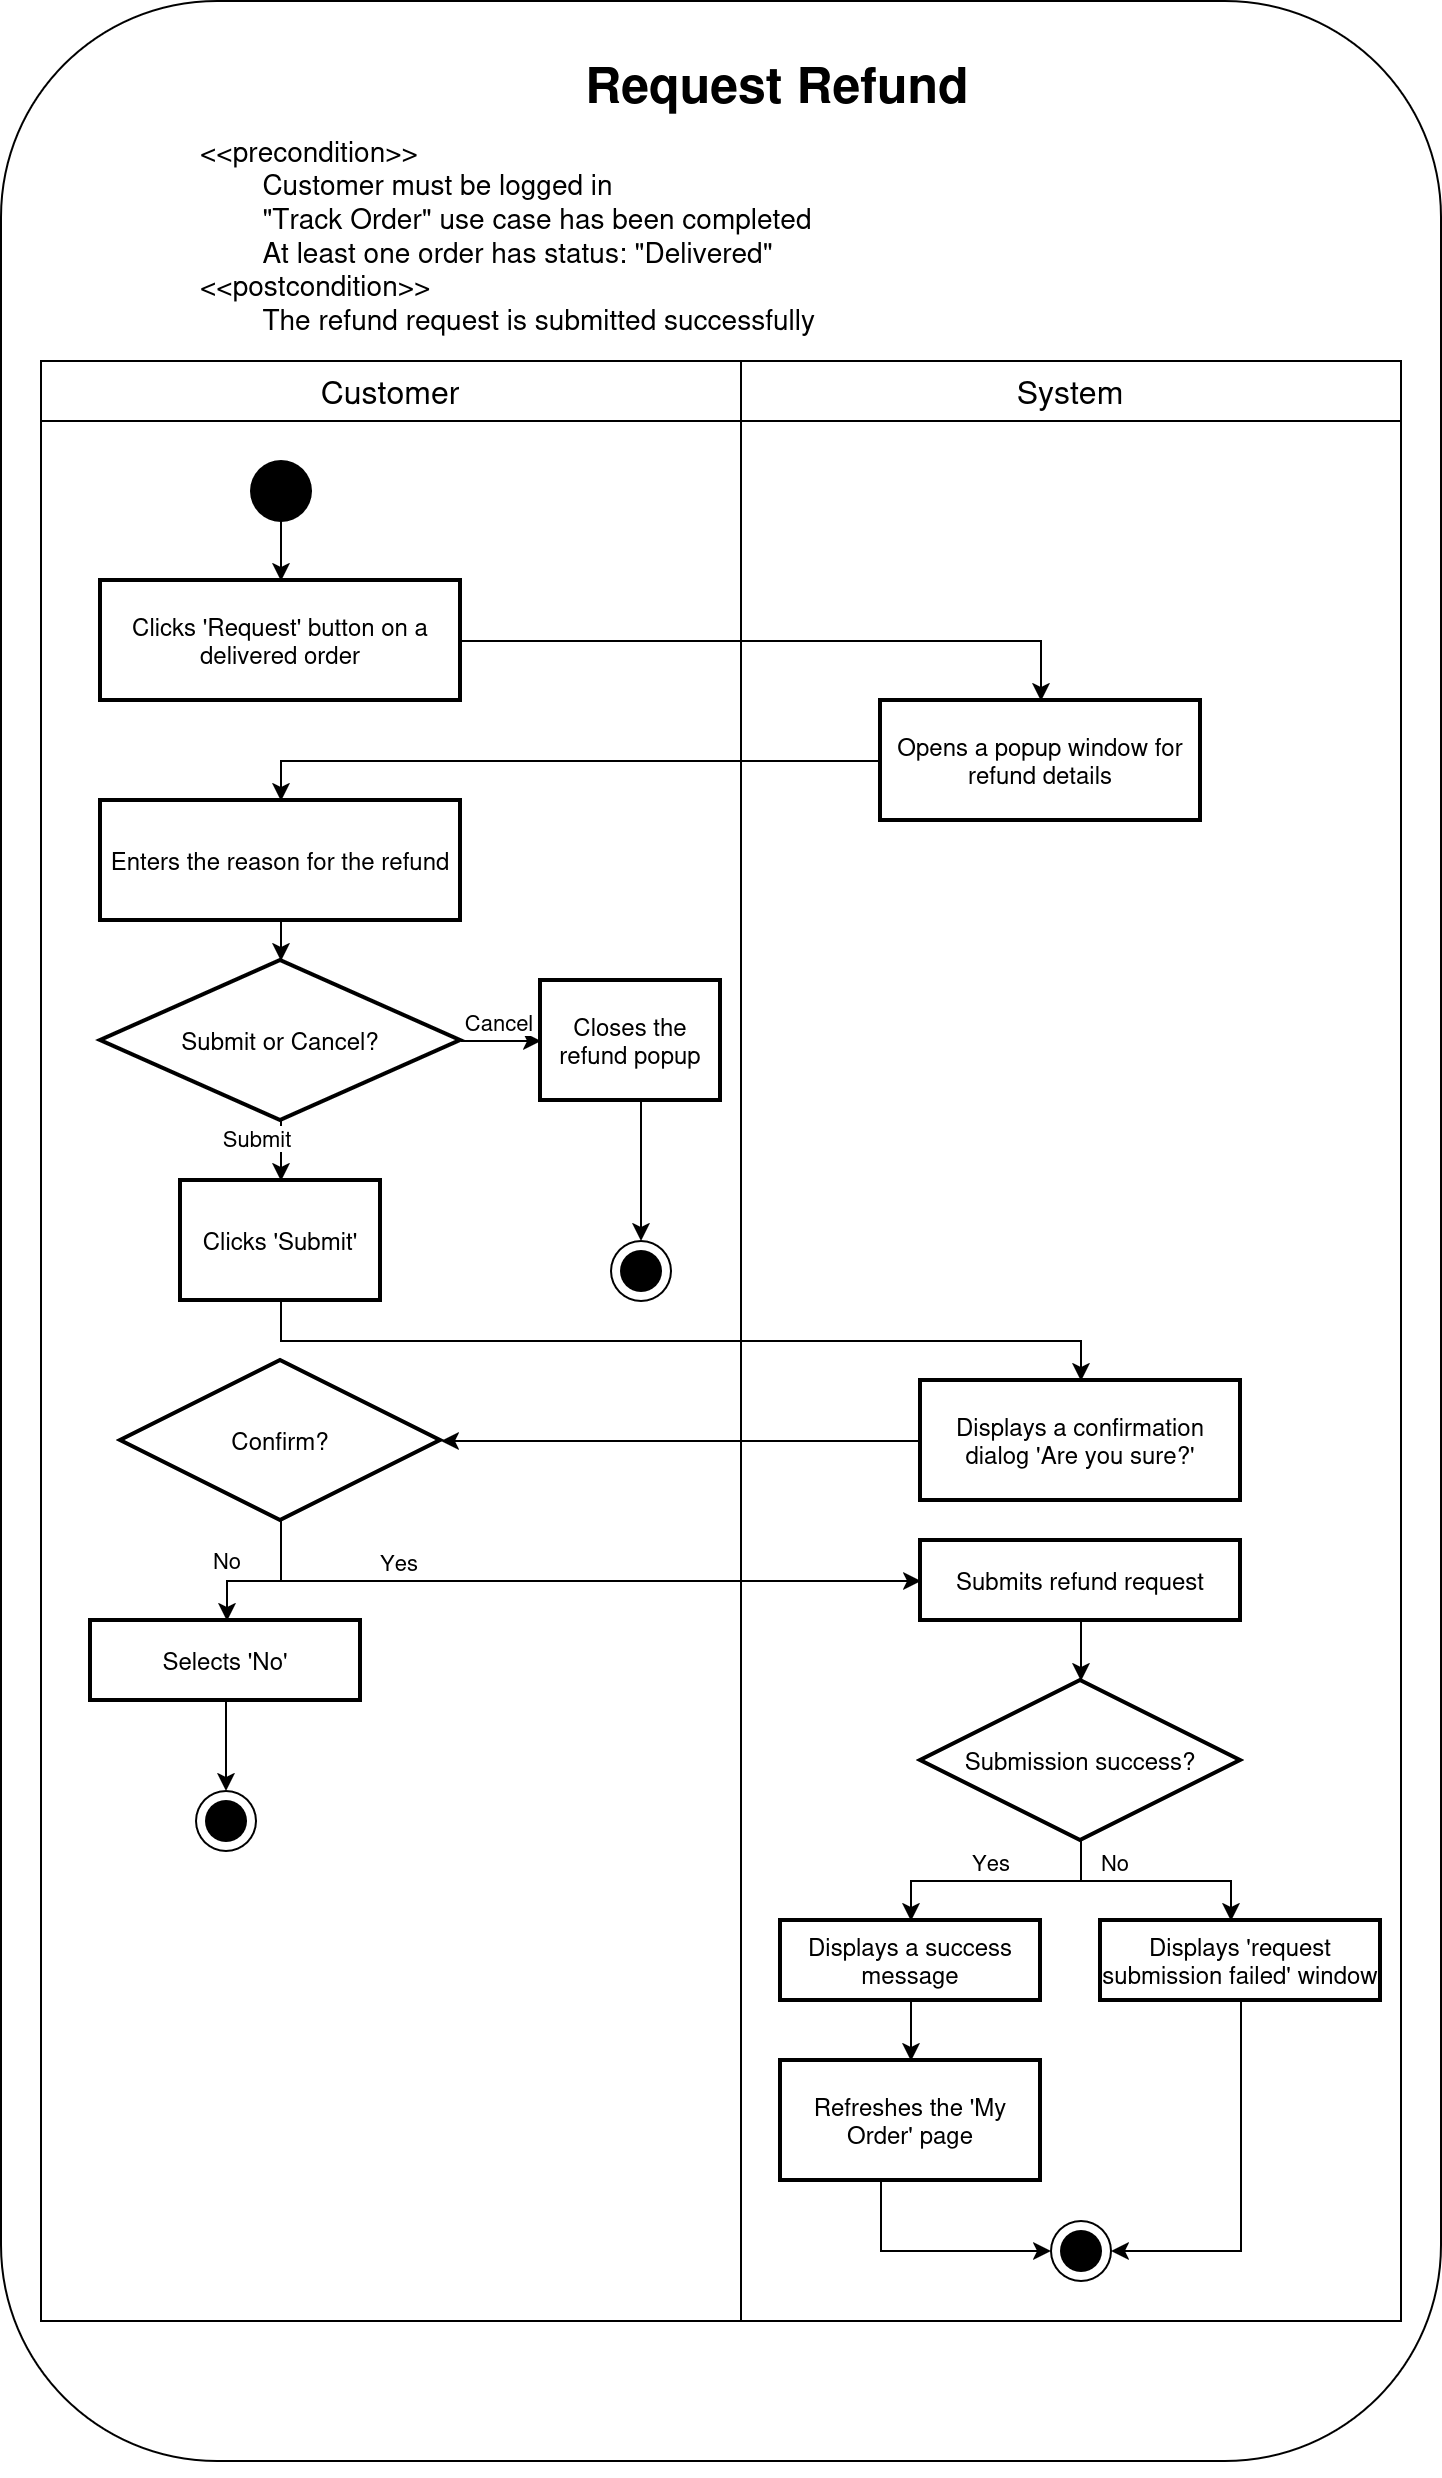

The diagram above was exported from draw.io. Its source (the exported page's mxGraphModel, read from the mxfile embedded in the PNG):
<mxGraphModel dx="946" dy="676" grid="1" gridSize="10" guides="1" tooltips="1" connect="1" arrows="1" fold="1" page="1" pageScale="1" pageWidth="850" pageHeight="1100" math="0" shadow="0">
  <root>
    <mxCell id="0" />
    <mxCell id="1" parent="0" />
    <mxCell id="SbWduZg8nS5hRyS9BUUN-1" parent="1" style="rounded=1;whiteSpace=wrap;html=1;" value="" vertex="1">
      <mxGeometry height="1230" width="720" x="40" y="40" as="geometry" />
    </mxCell>
    <mxCell id="SbWduZg8nS5hRyS9BUUN-2" parent="1" style="text;whiteSpace=wrap;fontSize=25;fontStyle=1;align=center;" value=" Request Refund" vertex="1">
      <mxGeometry height="50" width="220" x="315" y="60" as="geometry" />
    </mxCell>
    <mxCell id="SbWduZg8nS5hRyS9BUUN-3" parent="1" style="text;whiteSpace=wrap;fontSize=14;align=left;" value="&lt;&lt;precondition&gt;&gt;&#10;        Customer must be logged in&#10;        &quot;Track Order&quot; use case has been completed&#10;        At least one order has status: &quot;Delivered&quot;&#10;&lt;&lt;postcondition&gt;&gt;&#10;        The refund request is submitted successfully" vertex="1">
      <mxGeometry height="90" width="490" x="137.5" y="100" as="geometry" />
    </mxCell>
    <mxCell id="SbWduZg8nS5hRyS9BUUN-4" parent="1" style="rounded=0;whiteSpace=wrap;html=1;" value="&lt;font style=&quot;font-size: 16px;&quot;&gt;Customer&lt;/font&gt;" vertex="1">
      <mxGeometry height="30" width="350" x="60" y="220" as="geometry" />
    </mxCell>
    <mxCell id="SbWduZg8nS5hRyS9BUUN-5" parent="1" style="rounded=0;whiteSpace=wrap;html=1;" value="&lt;font style=&quot;font-size: 16px;&quot;&gt;System&lt;/font&gt;" vertex="1">
      <mxGeometry height="30" width="330" x="410" y="220" as="geometry" />
    </mxCell>
    <mxCell id="SbWduZg8nS5hRyS9BUUN-6" parent="1" style="whiteSpace=wrap;strokeWidth=1;" value="" vertex="1">
      <mxGeometry height="950" width="350" x="60" y="250" as="geometry" />
    </mxCell>
    <mxCell id="SbWduZg8nS5hRyS9BUUN-7" parent="1" style="whiteSpace=wrap;strokeWidth=1;" value="" vertex="1">
      <mxGeometry height="950" width="330" x="410" y="250" as="geometry" />
    </mxCell>
    <mxCell id="SbWduZg8nS5hRyS9BUUN-8" parent="1" style="ellipse;whiteSpace=wrap;html=1;fillColor=#000000;" value="" vertex="1">
      <mxGeometry height="30" width="30" x="165" y="270" as="geometry" />
    </mxCell>
    <mxCell id="SbWduZg8nS5hRyS9BUUN-9" edge="1" parent="1" source="SbWduZg8nS5hRyS9BUUN-8" style="edgeStyle=orthogonalEdgeStyle;rounded=0;orthogonalLoop=1;jettySize=auto;html=1;" target="SbWduZg8nS5hRyS9BUUN-10">
      <mxGeometry relative="1" as="geometry" />
    </mxCell>
    <mxCell id="SbWduZg8nS5hRyS9BUUN-10" parent="1" style="whiteSpace=wrap;strokeWidth=2;" value="Clicks 'Request' button on a delivered order" vertex="1">
      <mxGeometry height="60" width="180" x="90" y="330" as="geometry" />
    </mxCell>
    <mxCell id="SbWduZg8nS5hRyS9BUUN-11" edge="1" parent="1" source="SbWduZg8nS5hRyS9BUUN-10" style="edgeStyle=orthogonalEdgeStyle;rounded=0;orthogonalLoop=1;jettySize=auto;html=1;entryX=0.5;entryY=0;entryDx=0;entryDy=0;" target="SbWduZg8nS5hRyS9BUUN-12">
      <mxGeometry relative="1" as="geometry">
        <Array as="points">
          <mxPoint x="560" y="360" />
        </Array>
      </mxGeometry>
    </mxCell>
    <mxCell id="SbWduZg8nS5hRyS9BUUN-12" parent="1" style="whiteSpace=wrap;strokeWidth=2;" value="Opens a popup window for refund details" vertex="1">
      <mxGeometry height="60" width="160" x="480" y="390" as="geometry" />
    </mxCell>
    <mxCell id="SbWduZg8nS5hRyS9BUUN-13" edge="1" parent="1" source="SbWduZg8nS5hRyS9BUUN-12" style="edgeStyle=orthogonalEdgeStyle;rounded=0;orthogonalLoop=1;jettySize=auto;html=1;entryX=0.5;entryY=0;entryDx=0;entryDy=0;" target="SbWduZg8nS5hRyS9BUUN-14">
      <mxGeometry relative="1" as="geometry" />
    </mxCell>
    <mxCell id="SbWduZg8nS5hRyS9BUUN-14" parent="1" style="whiteSpace=wrap;strokeWidth=2;" value="Enters the reason for the refund" vertex="1">
      <mxGeometry height="60" width="180" x="90" y="440" as="geometry" />
    </mxCell>
    <mxCell id="SbWduZg8nS5hRyS9BUUN-15" edge="1" parent="1" source="SbWduZg8nS5hRyS9BUUN-14" style="edgeStyle=orthogonalEdgeStyle;rounded=0;orthogonalLoop=1;jettySize=auto;html=1;" target="SbWduZg8nS5hRyS9BUUN-16">
      <mxGeometry relative="1" as="geometry" />
    </mxCell>
    <mxCell id="SbWduZg8nS5hRyS9BUUN-16" parent="1" style="rhombus;strokeWidth=2;whiteSpace=wrap;" value="Submit or Cancel?" vertex="1">
      <mxGeometry height="80" width="180" x="90" y="520" as="geometry" />
    </mxCell>
    <mxCell id="SbWduZg8nS5hRyS9BUUN-17" edge="1" parent="1" source="SbWduZg8nS5hRyS9BUUN-16" style="edgeStyle=orthogonalEdgeStyle;rounded=0;orthogonalLoop=1;jettySize=auto;html=1;" target="SbWduZg8nS5hRyS9BUUN-26">
      <mxGeometry relative="1" as="geometry" />
    </mxCell>
    <mxCell id="SbWduZg8nS5hRyS9BUUN-18" connectable="0" parent="SbWduZg8nS5hRyS9BUUN-17" style="edgeLabel;html=1;align=center;verticalAlign=middle;resizable=0;points=[];" value="Submit" vertex="1">
      <mxGeometry relative="1" x="-0.2" y="1" as="geometry">
        <mxPoint x="-12" y="-12" as="offset" />
      </mxGeometry>
    </mxCell>
    <mxCell id="SbWduZg8nS5hRyS9BUUN-19" edge="1" parent="1" source="SbWduZg8nS5hRyS9BUUN-16" style="edgeStyle=orthogonalEdgeStyle;rounded=0;orthogonalLoop=1;jettySize=auto;html=1;" target="SbWduZg8nS5hRyS9BUUN-21">
      <mxGeometry relative="1" as="geometry" />
    </mxCell>
    <mxCell id="SbWduZg8nS5hRyS9BUUN-20" connectable="0" parent="SbWduZg8nS5hRyS9BUUN-19" style="edgeLabel;html=1;align=center;verticalAlign=middle;resizable=0;points=[];" value="Cancel" vertex="1">
      <mxGeometry relative="1" x="0.1778" as="geometry">
        <mxPoint x="-6" y="-10" as="offset" />
      </mxGeometry>
    </mxCell>
    <mxCell id="SbWduZg8nS5hRyS9BUUN-21" parent="1" style="whiteSpace=wrap;strokeWidth=2;fillColor=#FFFFFF;strokeColor=#000000;" value="Closes the refund popup" vertex="1">
      <mxGeometry height="60" width="90" x="310" y="530" as="geometry" />
    </mxCell>
    <mxCell id="SbWduZg8nS5hRyS9BUUN-22" edge="1" parent="1" source="SbWduZg8nS5hRyS9BUUN-21" style="edgeStyle=orthogonalEdgeStyle;rounded=0;orthogonalLoop=1;jettySize=auto;html=1;" target="SbWduZg8nS5hRyS9BUUN-23">
      <mxGeometry relative="1" as="geometry">
        <Array as="points">
          <mxPoint x="360" y="650" />
          <mxPoint x="360" y="650" />
        </Array>
      </mxGeometry>
    </mxCell>
    <mxCell id="SbWduZg8nS5hRyS9BUUN-23" connectable="0" parent="1" style="group" value="" vertex="1">
      <mxGeometry height="30" width="30" x="345" y="660" as="geometry" />
    </mxCell>
    <mxCell id="SbWduZg8nS5hRyS9BUUN-24" parent="SbWduZg8nS5hRyS9BUUN-23" style="ellipse;whiteSpace=wrap;html=1;fillColor=#FFFFFF;" value="" vertex="1">
      <mxGeometry height="30" width="30" as="geometry" />
    </mxCell>
    <mxCell id="SbWduZg8nS5hRyS9BUUN-25" parent="SbWduZg8nS5hRyS9BUUN-23" style="ellipse;whiteSpace=wrap;html=1;fillColor=#000000;" value="" vertex="1">
      <mxGeometry height="20" width="20" x="5" y="5" as="geometry" />
    </mxCell>
    <mxCell id="SbWduZg8nS5hRyS9BUUN-26" parent="1" style="whiteSpace=wrap;strokeWidth=2;" value="Clicks 'Submit'" vertex="1">
      <mxGeometry height="60" width="100" x="130" y="630" as="geometry" />
    </mxCell>
    <mxCell id="SbWduZg8nS5hRyS9BUUN-27" edge="1" parent="1" source="SbWduZg8nS5hRyS9BUUN-26" style="edgeStyle=orthogonalEdgeStyle;rounded=0;orthogonalLoop=1;jettySize=auto;html=1;entryX=0.5;entryY=0;entryDx=0;entryDy=0;" target="SbWduZg8nS5hRyS9BUUN-28">
      <mxGeometry relative="1" as="geometry">
        <Array as="points">
          <mxPoint x="180" y="710" />
          <mxPoint x="580" y="710" />
        </Array>
      </mxGeometry>
    </mxCell>
    <mxCell id="SbWduZg8nS5hRyS9BUUN-28" parent="1" style="whiteSpace=wrap;strokeWidth=2;" value="Displays a confirmation dialog 'Are you sure?'" vertex="1">
      <mxGeometry height="60" width="160" x="500" y="730" as="geometry" />
    </mxCell>
    <mxCell id="SbWduZg8nS5hRyS9BUUN-29" edge="1" parent="1" source="SbWduZg8nS5hRyS9BUUN-28" style="edgeStyle=orthogonalEdgeStyle;rounded=0;orthogonalLoop=1;jettySize=auto;html=1;" target="SbWduZg8nS5hRyS9BUUN-30">
      <mxGeometry relative="1" as="geometry" />
    </mxCell>
    <mxCell id="SbWduZg8nS5hRyS9BUUN-30" parent="1" style="rhombus;strokeWidth=2;whiteSpace=wrap;" value="Confirm?" vertex="1">
      <mxGeometry height="80" width="160" x="100" y="720" as="geometry" />
    </mxCell>
    <mxCell id="SbWduZg8nS5hRyS9BUUN-31" edge="1" parent="1" source="SbWduZg8nS5hRyS9BUUN-30" style="edgeStyle=orthogonalEdgeStyle;rounded=0;orthogonalLoop=1;jettySize=auto;html=1;entryX=0;entryY=0.5;entryDx=0;entryDy=0;" target="SbWduZg8nS5hRyS9BUUN-40">
      <mxGeometry relative="1" as="geometry">
        <Array as="points">
          <mxPoint x="180" y="830" />
        </Array>
      </mxGeometry>
    </mxCell>
    <mxCell id="SbWduZg8nS5hRyS9BUUN-32" connectable="0" parent="SbWduZg8nS5hRyS9BUUN-31" style="edgeLabel;html=1;align=center;verticalAlign=middle;resizable=0;points=[];" value="Yes" vertex="1">
      <mxGeometry relative="1" x="-0.2" y="1" as="geometry">
        <mxPoint x="-52" y="-9" as="offset" />
      </mxGeometry>
    </mxCell>
    <mxCell id="SbWduZg8nS5hRyS9BUUN-33" edge="1" parent="1" source="SbWduZg8nS5hRyS9BUUN-30" style="edgeStyle=orthogonalEdgeStyle;rounded=0;orthogonalLoop=1;jettySize=auto;html=1;" target="SbWduZg8nS5hRyS9BUUN-35">
      <mxGeometry relative="1" as="geometry">
        <Array as="points">
          <mxPoint x="180" y="830" />
          <mxPoint x="153" y="830" />
        </Array>
      </mxGeometry>
    </mxCell>
    <mxCell id="SbWduZg8nS5hRyS9BUUN-34" connectable="0" parent="SbWduZg8nS5hRyS9BUUN-33" style="edgeLabel;html=1;align=center;verticalAlign=middle;resizable=0;points=[];" value="No" vertex="1">
      <mxGeometry relative="1" x="0.1778" as="geometry">
        <mxPoint x="-13" y="-11" as="offset" />
      </mxGeometry>
    </mxCell>
    <mxCell id="SbWduZg8nS5hRyS9BUUN-35" parent="1" style="whiteSpace=wrap;strokeWidth=2;" value="Selects 'No'" vertex="1">
      <mxGeometry height="40" width="135" x="85" y="850" as="geometry" />
    </mxCell>
    <mxCell id="SbWduZg8nS5hRyS9BUUN-36" edge="1" parent="1" source="SbWduZg8nS5hRyS9BUUN-35" style="edgeStyle=orthogonalEdgeStyle;rounded=0;orthogonalLoop=1;jettySize=auto;html=1;" target="SbWduZg8nS5hRyS9BUUN-37">
      <mxGeometry relative="1" as="geometry" />
    </mxCell>
    <mxCell id="SbWduZg8nS5hRyS9BUUN-37" connectable="0" parent="1" style="group" value="" vertex="1">
      <mxGeometry height="30" width="30" x="137.5" y="935" as="geometry" />
    </mxCell>
    <mxCell id="SbWduZg8nS5hRyS9BUUN-38" parent="SbWduZg8nS5hRyS9BUUN-37" style="ellipse;whiteSpace=wrap;html=1;fillColor=#FFFFFF;" value="" vertex="1">
      <mxGeometry height="30" width="30" as="geometry" />
    </mxCell>
    <mxCell id="SbWduZg8nS5hRyS9BUUN-39" parent="SbWduZg8nS5hRyS9BUUN-37" style="ellipse;whiteSpace=wrap;html=1;fillColor=#000000;" value="" vertex="1">
      <mxGeometry height="20" width="20" x="5" y="5" as="geometry" />
    </mxCell>
    <mxCell id="SbWduZg8nS5hRyS9BUUN-40" parent="1" style="whiteSpace=wrap;strokeWidth=2;" value="Submits refund request" vertex="1">
      <mxGeometry height="40" width="160" x="500" y="810" as="geometry" />
    </mxCell>
    <mxCell id="SbWduZg8nS5hRyS9BUUN-41" edge="1" parent="1" source="SbWduZg8nS5hRyS9BUUN-40" style="edgeStyle=orthogonalEdgeStyle;rounded=0;orthogonalLoop=1;jettySize=auto;html=1;" target="SbWduZg8nS5hRyS9BUUN-42">
      <mxGeometry relative="1" as="geometry" />
    </mxCell>
    <mxCell id="SbWduZg8nS5hRyS9BUUN-42" parent="1" style="rhombus;strokeWidth=2;whiteSpace=wrap;" value="Submission success?" vertex="1">
      <mxGeometry height="80" width="160" x="500" y="880" as="geometry" />
    </mxCell>
    <mxCell id="SbWduZg8nS5hRyS9BUUN-43" edge="1" parent="1" source="SbWduZg8nS5hRyS9BUUN-42" style="edgeStyle=orthogonalEdgeStyle;rounded=0;orthogonalLoop=1;jettySize=auto;html=1;" target="SbWduZg8nS5hRyS9BUUN-52">
      <mxGeometry relative="1" as="geometry">
        <Array as="points">
          <mxPoint x="580" y="980" />
          <mxPoint x="495" y="980" />
        </Array>
      </mxGeometry>
    </mxCell>
    <mxCell id="SbWduZg8nS5hRyS9BUUN-44" connectable="0" parent="SbWduZg8nS5hRyS9BUUN-43" style="edgeLabel;html=1;align=center;verticalAlign=middle;resizable=0;points=[];" value="Yes" vertex="1">
      <mxGeometry relative="1" x="-0.2" y="1" as="geometry">
        <mxPoint x="-16" y="-11" as="offset" />
      </mxGeometry>
    </mxCell>
    <mxCell id="SbWduZg8nS5hRyS9BUUN-45" edge="1" parent="1" source="SbWduZg8nS5hRyS9BUUN-42" style="edgeStyle=orthogonalEdgeStyle;rounded=0;orthogonalLoop=1;jettySize=auto;html=1;" target="SbWduZg8nS5hRyS9BUUN-47">
      <mxGeometry relative="1" as="geometry">
        <Array as="points">
          <mxPoint x="580" y="980" />
          <mxPoint x="655" y="980" />
        </Array>
      </mxGeometry>
    </mxCell>
    <mxCell id="SbWduZg8nS5hRyS9BUUN-46" connectable="0" parent="SbWduZg8nS5hRyS9BUUN-45" style="edgeLabel;html=1;align=center;verticalAlign=middle;resizable=0;points=[];" value="No" vertex="1">
      <mxGeometry relative="1" x="0.1778" as="geometry">
        <mxPoint x="-32" y="-10" as="offset" />
      </mxGeometry>
    </mxCell>
    <mxCell id="SbWduZg8nS5hRyS9BUUN-63" edge="1" parent="1" source="SbWduZg8nS5hRyS9BUUN-47" style="edgeStyle=orthogonalEdgeStyle;rounded=0;orthogonalLoop=1;jettySize=auto;html=1;entryX=1;entryY=0.5;entryDx=0;entryDy=0;" target="SbWduZg8nS5hRyS9BUUN-57">
      <mxGeometry relative="1" as="geometry">
        <Array as="points">
          <mxPoint x="660" y="1165" />
        </Array>
      </mxGeometry>
    </mxCell>
    <mxCell id="SbWduZg8nS5hRyS9BUUN-47" parent="1" style="whiteSpace=wrap;strokeWidth=2;" value="Displays 'request submission failed' window" vertex="1">
      <mxGeometry height="40" width="140" x="590" y="1000" as="geometry" />
    </mxCell>
    <mxCell id="SbWduZg8nS5hRyS9BUUN-52" parent="1" style="whiteSpace=wrap;strokeWidth=2;" value="Displays a success message" vertex="1">
      <mxGeometry height="40" width="130" x="430" y="1000" as="geometry" />
    </mxCell>
    <mxCell id="SbWduZg8nS5hRyS9BUUN-53" edge="1" parent="1" source="SbWduZg8nS5hRyS9BUUN-52" style="edgeStyle=orthogonalEdgeStyle;rounded=0;orthogonalLoop=1;jettySize=auto;html=1;" target="SbWduZg8nS5hRyS9BUUN-54">
      <mxGeometry relative="1" as="geometry" />
    </mxCell>
    <mxCell id="SbWduZg8nS5hRyS9BUUN-54" parent="1" style="whiteSpace=wrap;strokeWidth=2;" value="Refreshes the 'My Order' page" vertex="1">
      <mxGeometry height="60" width="130" x="430" y="1070" as="geometry" />
    </mxCell>
    <mxCell id="SbWduZg8nS5hRyS9BUUN-55" edge="1" parent="1" source="SbWduZg8nS5hRyS9BUUN-54" style="edgeStyle=orthogonalEdgeStyle;rounded=0;orthogonalLoop=1;jettySize=auto;html=1;" target="SbWduZg8nS5hRyS9BUUN-56">
      <mxGeometry relative="1" as="geometry">
        <Array as="points">
          <mxPoint x="480" y="1165" />
        </Array>
      </mxGeometry>
    </mxCell>
    <mxCell id="SbWduZg8nS5hRyS9BUUN-56" connectable="0" parent="1" style="group" value="" vertex="1">
      <mxGeometry height="30" width="30" x="565" y="1150" as="geometry" />
    </mxCell>
    <mxCell id="SbWduZg8nS5hRyS9BUUN-57" parent="SbWduZg8nS5hRyS9BUUN-56" style="ellipse;whiteSpace=wrap;html=1;fillColor=#FFFFFF;" value="" vertex="1">
      <mxGeometry height="30" width="30" as="geometry" />
    </mxCell>
    <mxCell id="SbWduZg8nS5hRyS9BUUN-58" parent="SbWduZg8nS5hRyS9BUUN-56" style="ellipse;whiteSpace=wrap;html=1;fillColor=#000000;" value="" vertex="1">
      <mxGeometry height="20" width="20" x="5" y="5" as="geometry" />
    </mxCell>
    <mxCell id="S7U347wnkvQq0L9ZDpRt-8" edge="1" parent="1" source="SbWduZg8nS5hRyS9BUUN-1" style="edgeStyle=orthogonalEdgeStyle;rounded=0;orthogonalLoop=1;jettySize=auto;html=1;exitX=0.5;exitY=1;exitDx=0;exitDy=0;" target="SbWduZg8nS5hRyS9BUUN-1">
      <mxGeometry relative="1" as="geometry" />
    </mxCell>
  </root>
</mxGraphModel>